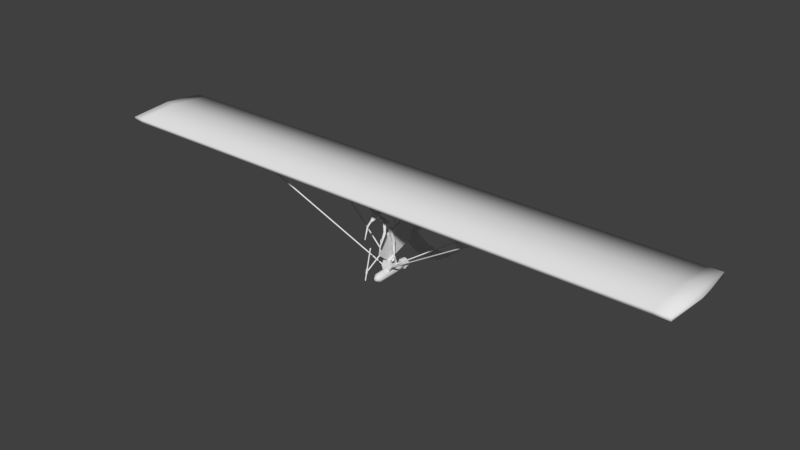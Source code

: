 # Source: flyingrat.blend  (saved by Blender 2.76.0; exported with 4.5.12 LTS)
import bpy
from mathutils import Matrix  # noqa: F401  (used for matrix-valued properties, if any)

bpy.ops.wm.read_factory_settings(use_empty=True)
scene = bpy.context.scene
scene.name = 'Scene'

# ---- collections
col_collection_1 = bpy.data.collections.new('Collection 1'); scene.collection.children.link(col_collection_1)

# ---- world
world_world = bpy.data.worlds.new('World'); scene.world = world_world
world_world.color = (0.05088, 0.05088, 0.05088)
world_world.use_sun_shadow = False
world_world.sun_shadow_jitter_overblur = 0.0
world_world.cycles.sampling_method = 'MANUAL'
world_world.cycles.sample_map_resolution = 256

# ---- meshes
me_circle_002 = bpy.data.meshes.new('Circle.002')
me_circle_002.from_pydata([(-1.192e-07, 0.766, -0.6428), (-0.2588, 0.7399, -0.6209), (-0.5, 0.6634, -0.5567), (-0.7071, 0.5417, -0.4545), (-0.866, 0.383, -0.3214), (-0.9659, 0.1983, -0.1664), (-1.0, 0.0, -2.384e-07), (-0.9659, -0.1983, 0.1664), (-0.866, -0.383, 0.3214), (-0.7071, -0.5417, 0.4545), (-0.5, -0.6634, 0.5567), (-0.2588, -0.7399, 0.6209), (-4.768e-07, -0.766, 0.6428), (0.2588, -0.7399, 0.6209), (0.5, -0.6634, 0.5567), (0.7071, -0.5417, 0.4545), (0.866, -0.383, 0.3214), (0.9659, -0.1983, 0.1664), (1.0, -2.384e-07, 2.384e-07), (0.9659, 0.1983, -0.1664), (0.866, 0.383, -0.3214), (0.7071, 0.5417, -0.4545), (0.5, 0.6634, -0.5567), (0.2588, 0.7399, -0.6209)], [(1, 0), (2, 1), (3, 2), (4, 3), (5, 4), (6, 5), (7, 6), (8, 7), (9, 8), (10, 9), (11, 10), (12, 11), (13, 12), (14, 13), (15, 14), (16, 15), (17, 16), (18, 17), (19, 18), (20, 19), (21, 20), (22, 21), (23, 22), (0, 23)], [])
me_circle_002.use_remesh_preserve_volume = False
me_circle_002.use_remesh_preserve_attributes = False
me_circle_002.use_mirror_vertex_groups = False
me_circle_002.update()
me_circle_001 = bpy.data.meshes.new('Circle.001')
me_circle_001.from_pydata([(-1.192e-07, 0.766, -0.6428), (-0.2588, 0.7399, -0.6209), (-0.5, 0.6634, -0.5567), (-0.7071, 0.5417, -0.4545), (-0.866, 0.383, -0.3214), (-0.9659, 0.1983, -0.1664), (-1.0, 0.0, -2.384e-07), (-0.9659, -0.1983, 0.1664), (-0.866, -0.383, 0.3214), (-0.7071, -0.5417, 0.4545), (-0.5, -0.6634, 0.5567), (-0.2588, -0.7399, 0.6209), (-4.768e-07, -0.766, 0.6428), (0.2588, -0.7399, 0.6209), (0.5, -0.6634, 0.5567), (0.7071, -0.5417, 0.4545), (0.866, -0.383, 0.3214), (0.9659, -0.1983, 0.1664), (1.0, -2.384e-07, 2.384e-07), (0.9659, 0.1983, -0.1664), (0.866, 0.383, -0.3214), (0.7071, 0.5417, -0.4545), (0.5, 0.6634, -0.5567), (0.2588, 0.7399, -0.6209)], [(1, 0), (2, 1), (3, 2), (4, 3), (5, 4), (6, 5), (7, 6), (8, 7), (9, 8), (10, 9), (11, 10), (12, 11), (13, 12), (14, 13), (15, 14), (16, 15), (17, 16), (18, 17), (19, 18), (20, 19), (21, 20), (22, 21), (23, 22), (0, 23)], [])
me_circle_001.use_remesh_preserve_volume = False
me_circle_001.use_remesh_preserve_attributes = False
me_circle_001.use_mirror_vertex_groups = False
me_circle_001.update()
me_plane_001 = bpy.data.meshes.new('Plane.001')
me_plane_001.from_pydata([(-80.0, -12.0, 10.0), (80.0, -12.0, 10.0), (-80.0, 10.5, 10.0), (80.0, 10.5, 10.0), (-80.0, -0.75, 9.0), (80.0, -0.75, 9.0), (-80.0, -12.0, 11.0), (80.0, -12.0, 11.0), (-80.0, 10.5, 11.0), (80.0, 10.5, 11.0), (-80.0, -0.75, 12.0), (80.0, -0.75, 12.0), (81.0, -0.75, 10.5), (-81.0, -0.75, 10.5), (76.21, 10.5, 11.0), (76.21, -12.0, 11.0), (76.21, -0.75, 9.0), (76.21, 10.5, 10.0), (76.21, -12.0, 10.0), (76.21, -0.75, 12.0), (-77.15, 10.5, 10.0), (-77.15, -0.75, 9.0), (-77.15, 10.5, 11.0), (-77.15, -0.75, 12.0), (-77.15, -12.0, 11.0), (-77.15, -12.0, 10.0), (-0.3, 5.837, -0.36), (-0.3, -3.008, -3.363), (-0.3, -3.788, -7.286), (-0.3, -0.7801, -9.923), (-0.3, 8.064, -6.92), (-0.3, 8.844, -2.997), (-0.2, 15.39, 1.962), (-0.2, 13.5, 1.319), (-0.2, 13.11, -0.643), (-0.2, 14.61, -1.962), (-0.2, 15.39, -1.698), (-0.2, 15.0, 0.0), (-0.3, 0.0, -6.0), (0.3, 8.064, -6.92), (0.3, -0.7801, -9.923), (0.3, -3.788, -7.286), (0.3, -3.008, -3.363), (0.3, 5.837, -0.36), (0.3, 8.844, -2.997), (0.2, 15.39, 1.962), (0.2, 13.5, 1.319), (0.2, 13.11, -0.643), (0.2, 14.61, -1.962), (0.2, 15.39, -1.698), (0.2, 15.0, 0.0), (0.3, 0.0, -6.0), (0.0, -2.5, -12.0), (-0.8839, -2.5, -12.37), (-1.25, -2.5, -13.25), (-0.8839, -2.5, -14.13), (1.093e-07, -2.5, -14.5), (0.8839, -2.5, -14.13), (1.25, -2.5, -13.25), (0.8839, -2.5, -12.37), (0.0, 2.5, -12.0), (-0.8839, 2.5, -12.37), (-1.25, 2.5, -13.25), (-0.8839, 2.5, -14.13), (1.093e-07, 2.5, -14.5), (0.8839, 2.5, -14.13), (1.25, 2.5, -13.25), (0.8839, 2.5, -12.37), (0.0, 4.0, -12.38), (-0.6187, 4.0, -12.63), (-0.875, 4.0, -13.25), (-0.6187, 4.0, -13.87), (7.649e-08, 4.0, -14.12), (0.6187, 4.0, -13.87), (0.875, 4.0, -13.25), (0.6187, 4.0, -12.63), (0.0, -4.5, -12.12), (-0.7955, -4.5, -12.45), (-1.125, -4.5, -13.25), (-0.7955, -4.5, -14.05), (9.835e-08, -4.5, -14.38), (0.7955, -4.5, -14.05), (1.125, -4.5, -13.25), (0.7955, -4.5, -12.45), (0.0, -5.25, -12.69), (-0.3977, -5.25, -12.85), (-0.5625, -5.25, -13.25), (-0.3977, -5.25, -13.65), (4.918e-08, -5.25, -13.81), (0.3977, -5.25, -13.65), (0.5625, -5.25, -13.25), (0.3977, -5.25, -12.85), (1.49e-08, -5.5, -13.25), (0.875, 5.0, -13.25), (0.6187, 5.0, -13.87), (7.649e-08, 5.0, -14.12), (-0.6187, 5.0, -13.87), (-0.875, 5.0, -13.25), (-0.6187, 5.0, -12.63), (0.0, 5.0, -12.38), (0.6187, 5.0, -12.63), (2.98e-08, 6.0, -13.25), (0.0, 5.0, -11.85), (0.9899, 5.0, -12.26), (1.4, 5.0, -13.25), (0.9899, 5.0, -14.24), (1.224e-07, 5.0, -14.65), (-0.9899, 5.0, -14.24), (-1.4, 5.0, -13.25), (-0.9899, 5.0, -12.26), (0.0, 6.0, -11.85), (0.9899, 6.0, -12.26), (1.4, 6.0, -13.25), (0.9899, 6.0, -14.24), (1.224e-07, 6.0, -14.65), (-0.9899, 6.0, -14.24), (-1.4, 6.0, -13.25), (-0.9899, 6.0, -12.26), (0.1809, -7.0, -3.905), (0.04271, -7.179, -3.839), (-0.1809, -7.11, -3.864), (-0.1809, -6.89, -3.945), (0.04271, -6.821, -3.97), (0.1809, -9.0, -11.9), (0.04271, -9.179, -11.84), (-0.1809, -9.11, -11.86), (-0.1809, -8.89, -11.94), (0.04271, -8.821, -11.97), (0.1809, -8.452, -9.792), (0.04271, -8.532, -9.619), (-0.1809, -8.502, -9.685), (-0.1809, -8.402, -9.898), (0.04271, -8.372, -9.964), (0.1809, -3.0, -6.905), (0.04271, -3.08, -6.732), (-0.1809, -3.05, -6.798), (-0.1809, -2.95, -7.011), (0.04271, -2.92, -7.077), (0.2898, -8.565, -10.23), (0.0684, -8.851, -10.13), (-0.2898, -8.742, -10.17), (-0.2898, -8.388, -10.3), (0.0684, -8.278, -10.33), (0.2898, -8.247, -9.009), (0.0684, -8.533, -8.904), (-0.2898, -8.424, -8.944), (-0.2898, -8.07, -9.073), (0.0684, -7.96, -9.113), (-0.03059, -8.247, -9.009), (-0.03059, -8.565, -10.23), (0.1809, 8.107, -5.169), (0.04271, 8.023, -4.998), (-0.1809, 8.055, -5.064), (-0.1809, 8.16, -5.274), (0.04271, 8.192, -5.339), (0.1809, 14.49, -1.583), (0.04271, 14.41, -1.413), (-0.1809, 14.44, -1.478), (-0.1809, 14.55, -1.689), (0.04271, 14.58, -1.754), (0.1809, 6.444, -1.128), (0.04271, 6.504, -1.308), (-0.1809, 6.481, -1.239), (-0.1809, 6.407, -1.016), (0.04271, 6.385, -0.947), (0.1809, 13.57, 0.8392), (0.04271, 13.63, 0.6586), (-0.1809, 13.61, 0.7276), (-0.1809, 13.54, 0.9508), (0.04271, 13.51, 1.02), (0.1809, 4.714, 10.58), (0.04271, 4.596, 10.43), (-0.1809, 4.641, 10.49), (-0.1809, 4.787, 10.67), (0.04271, 4.832, 10.73), (0.1809, 15.09, 1.488), (0.04271, 14.97, 1.338), (-0.1809, 15.02, 1.395), (-0.1809, 15.16, 1.58), (0.04271, 15.21, 1.637), (0.1809, 4.971, -1.294), (0.04271, 4.781, -1.279), (-0.1809, 4.853, -1.285), (-0.1809, 5.088, -1.302), (0.04271, 5.161, -1.308), (0.1809, 5.034, 9.883), (0.04271, 4.844, 9.898), (-0.1809, 4.916, 9.892), (-0.1809, 5.151, 9.874), (0.04271, 5.224, 9.869), (0.1809, 2.013, -1.793), (0.04271, 1.823, -1.779), (-0.1809, 1.896, -1.785), (-0.1809, 2.131, -1.802), (0.04271, 2.203, -1.808), (0.1809, 2.076, 9.383), (0.04271, 1.887, 9.398), (-0.1809, 1.959, 9.392), (-0.1809, 2.194, 9.375), (0.04271, 2.266, 9.369), (0.1359, -0.7999, -12.26), (0.03247, -0.9748, -12.14), (-0.07399, -0.882, -11.96), (-0.03631, -0.6497, -11.96), (0.09344, -0.5989, -12.15), (33.95, -8.978, 9.809), (33.84, -9.153, 9.927), (33.74, -9.06, 10.12), (33.77, -8.828, 10.11), (33.9, -8.777, 9.924), (-1.0, 1.4, -12.5), (-1.0, -1.4, -12.5), (-1.0, 1.0, -9.0), (-1.0, -1.0, -9.5), (1.0, 1.4, -12.5), (1.0, -1.4, -12.5), (1.0, 1.0, -9.0), (1.0, -1.0, -9.5), (-1.4, -1.4, -11.5), (-1.4, 1.4, -11.5), (1.4, -1.4, -11.5), (1.4, 1.4, -11.5), (0.1359, 0.7999, -12.26), (0.03247, 0.9748, -12.14), (-0.07399, 0.882, -11.96), (-0.03631, 0.6497, -11.96), (0.09344, 0.5989, -12.15), (33.95, 8.978, 9.809), (33.84, 9.153, 9.927), (33.74, 9.06, 10.12), (33.77, 8.828, 10.11), (33.9, 8.777, 9.924), (-0.1359, -0.7999, -12.26), (-0.03247, -0.9748, -12.14), (0.07399, -0.882, -11.96), (0.03631, -0.6497, -11.96), (-0.09344, -0.5989, -12.15), (-33.95, -8.978, 9.809), (-33.84, -9.153, 9.927), (-33.74, -9.06, 10.12), (-33.77, -8.828, 10.11), (-33.9, -8.777, 9.924), (-0.1359, 0.7999, -12.26), (-0.03247, 0.9748, -12.14), (0.07399, 0.882, -11.96), (0.03631, 0.6497, -11.96), (-0.09344, 0.5989, -12.15), (-33.95, 8.978, 9.809), (-33.84, 9.153, 9.927), (-33.74, 9.06, 10.12), (-33.77, 8.828, 10.11), (-33.9, 8.777, 9.924), (-1.424e-13, 15.0, 4.0), (3.827, 15.0, 3.239), (7.071, 15.0, 1.071), (9.239, 15.0, -2.173), (10.0, 15.0, -6.0), (9.239, 15.0, -9.827), (7.071, 15.0, -13.07), (3.827, 15.0, -15.24), (1.51e-06, 15.0, -16.0), (-3.827, 15.0, -15.24), (-7.071, 15.0, -13.07), (-9.239, 15.0, -9.827), (-10.0, 15.0, -6.0), (-9.239, 15.0, -2.173), (-7.071, 15.0, 1.071), (-3.827, 15.0, 3.239), (-1.424e-13, 20.0, 4.0), (3.827, 20.0, 3.239), (7.071, 20.0, 1.071), (9.239, 20.0, -2.173), (10.0, 20.0, -6.0), (9.239, 20.0, -9.827), (7.071, 20.0, -13.07), (3.827, 20.0, -15.24), (1.51e-06, 20.0, -16.0), (-3.827, 20.0, -15.24), (-7.071, 20.0, -13.07), (-9.239, 20.0, -9.827), (-10.0, 20.0, -6.0), (-9.239, 20.0, -2.173), (-7.071, 20.0, 1.071), (-3.827, 20.0, 3.239), (-1.396e-13, 15.0, 3.801), (3.751, 15.0, 3.055), (6.93, 15.0, 0.9304), (9.055, 15.0, -2.249), (9.801, 15.0, -6.0), (9.055, 15.0, -9.751), (6.93, 15.0, -12.93), (3.751, 15.0, -15.05), (1.48e-06, 15.0, -15.8), (-3.751, 15.0, -15.05), (-6.93, 15.0, -12.93), (-9.055, 15.0, -9.751), (-9.801, 15.0, -6.0), (-9.055, 15.0, -2.249), (-6.93, 15.0, 0.9304), (-3.751, 15.0, 3.055), (-1.396e-13, 20.0, 3.801), (3.751, 20.0, 3.055), (6.93, 20.0, 0.9304), (9.055, 20.0, -2.249), (9.801, 20.0, -6.0), (9.055, 20.0, -9.751), (6.93, 20.0, -12.93), (3.751, 20.0, -15.05), (1.48e-06, 20.0, -15.8), (-3.751, 20.0, -15.05), (-6.93, 20.0, -12.93), (-9.055, 20.0, -9.751), (-9.801, 20.0, -6.0), (-9.055, 20.0, -2.249), (-6.93, 20.0, 0.9304), (-3.751, 20.0, 3.055), (-2.136e-14, 19.0, -4.5), (1.299, 19.0, -5.25), (1.299, 19.0, -6.75), (-1.311e-07, 19.0, -7.5), (-1.299, 19.0, -6.75), (-1.299, 19.0, -5.25), (-1.987e-08, 19.7, -6.0), (-3.974e-08, 16.0, -6.0), (-1.0, 17.25, -5.0), (-1.0, 17.75, -5.0), (1.0, 17.25, -5.0), (1.0, 17.25, -3.0), (-1.299, 16.0, -5.25), (-1.299, 16.0, -6.75), (-1.311e-07, 16.0, -7.5), (1.299, 16.0, -6.75), (1.299, 16.0, -5.25), (-2.136e-14, 16.0, -4.5), (-1.0, 17.25, -3.0), (1.0, 17.75, -5.0), (1.0, 17.75, -3.0), (-1.0, 17.75, -3.0), (1.162, 19.02, 2.252), (0.7034, 18.56, 3.0), (1.057, 18.2, 3.0), (1.515, 18.66, 2.252), (-1.162, 15.98, 2.252), (-0.7034, 16.44, 3.0), (-1.057, 16.8, 3.0), (-1.515, 16.34, 2.252), (-0.366, 17.25, -7.366), (-0.366, 17.75, -7.366), (-1.366, 17.25, -5.634), (-3.098, 17.25, -6.634), (-2.098, 17.25, -8.366), (-1.366, 17.75, -5.634), (-3.098, 17.75, -6.634), (-2.098, 17.75, -8.366), (-7.728, 19.02, -9.12), (-8.146, 18.56, -9.891), (-8.323, 18.2, -9.585), (-7.904, 18.66, -8.814), (-6.566, 15.98, -11.13), (-7.443, 16.44, -11.11), (-7.266, 16.8, -11.42), (-6.389, 16.34, -11.44), (1.366, 17.25, -5.634), (1.366, 17.75, -5.634), (0.366, 17.25, -7.366), (2.098, 17.25, -8.366), (3.098, 17.25, -6.634), (0.366, 17.75, -7.366), (2.098, 17.75, -8.366), (3.098, 17.75, -6.634), (6.566, 19.02, -11.13), (7.443, 18.56, -11.11), (7.266, 18.2, -11.42), (6.389, 18.66, -11.44), (7.728, 15.98, -9.12), (8.146, 16.44, -9.891), (8.323, 16.8, -9.585), (7.904, 16.34, -8.814), (0.6191, -1.324, -0.5953), (1.115, -1.202, -0.138), (1.121, -0.6836, 0.1428), (1.316, -3.198, 2.204), (1.716, -2.843, 2.682), (0.6878, -4.018, 2.933), (0.7189, -3.485, 3.334), (1.834, -3.557, 3.142), (1.341, -4.008, 2.801), (2.485, -4.524, 0.07759), (2.668, -4.248, 0.5363), (2.706, -4.715, 0.8509), (2.395, -5.054, 0.5197), (2.972, -4.609, 0.08793), (2.969, -4.976, 0.2971), (2.345, -6.071, -2.957), (2.308, -6.343, -2.709), (2.596, -6.111, -2.926), (2.587, -6.277, -2.818), (0.2833, -0.7133, -0.5686), (0.3079, -0.1611, -0.2595), (1.31, -0.6109, -3.802), (1.8, -0.1261, -3.944), (1.65, 0.3808, -4.427), (0.9167, -0.1235, -4.145), (1.138, 0.4658, -4.536), (1.323, -0.5351, -4.617), (1.771, -0.1768, -4.4), (0.9344, 0.0229, -4.554), (1.357, 0.3929, -8.632), (1.283, 0.3399, -8.712), (1.473, -0.007624, -8.693), (1.511, 0.199, -8.545), (1.357, 0.1068, -8.664), (2.014, -1.336, -8.832), (2.19, -1.709, -9.149), (2.285, -0.8963, -8.834), (2.321, -0.9192, -9.125), (1.538, -1.077, -8.703), (1.56, -1.321, -8.949), (1.682, 0.1977, -9.046), (1.17, 0.3624, -9.018), (1.444, 0.4697, -8.999), (1.34, -0.1725, -8.958), (0.4795, -4.955, 5.502), (0.9041, -5.101, 6.018), (1.365, -5.348, 6.056), (1.814, -5.37, 5.58), (1.101, -4.724, 4.732), (0.7923, -4.453, 5.448), (0.6961, -4.434, 5.444), (0.9045, -4.459, 4.99), (0.9757, -4.623, 5.445), (0.1759, -6.858, 3.128), (0.1953, -6.863, 2.977), (0.5122, -5.854, 4.095), (0.6961, -5.42, 5.11), (0.9188, -4.907, 5.305), (0.7052, -4.148, 5.499), (0.7361, -3.672, 4.882), (0.587, -3.688, 3.703), (0.6846, -5.631, 3.444), (1.212, -4.553, 4.204), (0.5058, -4.281, 3.401), (-0.6191, -1.324, -0.5953), (-1.115, -1.202, -0.138), (0.0, -0.01129, 0.2707), (-1.121, -0.6836, 0.1428), (0.0, -1.725, 0.02488), (0.0, -0.377, 0.8619), (0.0, -0.8871, -0.3172), (-1.316, -3.198, 2.204), (0.0, -1.688, -0.3808), (-1.716, -2.843, 2.682), (0.0, -4.098, 2.268), (0.0, -2.933, 3.203), (-0.6878, -4.018, 2.933), (-0.7189, -3.485, 3.334), (-1.834, -3.557, 3.142), (-1.341, -4.008, 2.801), (-2.485, -4.524, 0.07759), (-2.668, -4.248, 0.5363), (-2.706, -4.715, 0.8509), (-2.395, -5.054, 0.5197), (-2.972, -4.609, 0.08793), (-2.969, -4.976, 0.2971), (-2.345, -6.071, -2.957), (-2.308, -6.343, -2.709), (-2.596, -6.111, -2.926), (-2.587, -6.277, -2.818), (-0.2833, -0.7133, -0.5686), (-0.3079, -0.1611, -0.2595), (-1.31, -0.6109, -3.802), (-1.8, -0.1261, -3.944), (-1.65, 0.3808, -4.427), (-0.9167, -0.1235, -4.145), (-1.138, 0.4658, -4.536), (-1.323, -0.5351, -4.617), (-1.771, -0.1768, -4.4), (-0.9344, 0.0229, -4.554), (-1.357, 0.3929, -8.632), (-1.283, 0.3399, -8.712), (-1.473, -0.007624, -8.693), (-1.511, 0.199, -8.545), (-1.357, 0.1068, -8.664), (-2.014, -1.336, -8.832), (-2.19, -1.709, -9.149), (-2.285, -0.8963, -8.834), (-2.321, -0.9192, -9.125), (-1.538, -1.077, -8.703), (-1.56, -1.321, -8.949), (-1.682, 0.1977, -9.046), (-1.17, 0.3624, -9.018), (-1.444, 0.4697, -8.999), (-1.34, -0.1725, -8.958), (-0.4795, -4.955, 5.502), (-0.9041, -5.101, 6.018), (-1.365, -5.348, 6.056), (-1.814, -5.37, 5.58), (-1.101, -4.724, 4.732), (-0.7923, -4.453, 5.448), (-0.6961, -4.434, 5.444), (-0.9045, -4.459, 4.99), (-0.9757, -4.623, 5.445), (-0.1759, -6.858, 3.128), (0.0, -6.865, 3.179), (-0.1953, -6.863, 2.977), (0.0, -6.869, 2.954), (0.0, -6.979, 3.088), (0.0, -4.85, 5.627), (0.0, -5.552, 5.205), (0.0, -5.944, 4.178), (0.0, -4.076, 5.591), (0.0, -3.611, 5.053), (0.0, -4.374, 3.26), (0.0, -3.532, 3.761), (-0.5122, -5.854, 4.095), (-0.6961, -5.42, 5.11), (-0.9188, -4.907, 5.305), (-0.7052, -4.148, 5.499), (-0.7361, -3.672, 4.882), (0.0, -5.766, 3.073), (-0.587, -3.688, 3.703), (-0.6846, -5.631, 3.444), (-1.212, -4.553, 4.204), (-0.5058, -4.281, 3.401)], [], [(16, 17, 3, 5), (18, 16, 5, 1), (17, 14, 9, 3), (25, 24, 6, 0), (19, 11, 9, 14), (15, 7, 11, 19), (5, 12, 1), (1, 12, 7), (11, 7, 12), (9, 11, 12), (9, 12, 3), (3, 12, 5), (21, 20, 17, 16), (25, 21, 16, 18), (20, 22, 14, 17), (1, 7, 15, 18), (23, 19, 14, 22), (24, 15, 19, 23), (2, 13, 8), (10, 13, 6), (4, 13, 2), (8, 13, 10), (0, 13, 4), (6, 13, 0), (6, 24, 23, 10), (10, 23, 22, 8), (2, 8, 22, 20), (0, 4, 21, 25), (4, 2, 20, 21), (18, 15, 24, 25), (47, 50, 46), (49, 50, 48), (46, 50, 45), (48, 50, 47), (35, 34, 37), (33, 32, 37), (36, 35, 37), (34, 33, 37), (28, 27, 38), (30, 29, 38), (26, 31, 38), (27, 26, 38), (29, 28, 38), (31, 30, 38), (41, 51, 42), (39, 51, 40), (43, 51, 44), (42, 51, 43), (40, 51, 41), (44, 51, 39), (36, 49, 48, 35), (33, 46, 45, 32), (30, 39, 40, 29), (27, 42, 43, 26), (34, 47, 46, 33), (31, 44, 39, 30), (28, 41, 42, 27), (35, 48, 47, 34), (26, 43, 44, 31), (29, 40, 41, 28), (52, 59, 67, 60), (58, 57, 65, 66), (56, 55, 63, 64), (54, 53, 61, 62), (59, 58, 66, 67), (57, 56, 64, 65), (55, 54, 62, 63), (53, 52, 60, 61), (62, 61, 69, 70), (67, 66, 74, 75), (65, 64, 72, 73), (63, 62, 70, 71), (61, 60, 68, 69), (60, 67, 75, 68), (66, 65, 73, 74), (64, 63, 71, 72), (59, 52, 76, 83), (57, 58, 82, 81), (55, 56, 80, 79), (53, 54, 78, 77), (58, 59, 83, 82), (56, 57, 81, 80), (54, 55, 79, 78), (52, 53, 77, 76), (78, 79, 87, 86), (76, 77, 85, 84), (83, 76, 84, 91), (81, 82, 90, 89), (79, 80, 88, 87), (77, 78, 86, 85), (82, 83, 91, 90), (80, 81, 89, 88), (69, 68, 99, 98), (71, 70, 97, 96), (73, 72, 95, 94), (75, 74, 93, 100), (70, 69, 98, 97), (72, 71, 96, 95), (74, 73, 94, 93), (68, 75, 100, 99), (90, 91, 92), (88, 89, 92), (86, 87, 92), (84, 85, 92), (91, 84, 92), (89, 90, 92), (87, 88, 92), (85, 86, 92), (93, 94, 105, 104), (100, 93, 104, 103), (99, 100, 103, 102), (98, 99, 102, 109), (109, 102, 110, 117), (107, 108, 116, 115), (105, 106, 114, 113), (103, 104, 112, 111), (108, 109, 117, 116), (106, 107, 115, 114), (104, 105, 113, 112), (102, 103, 111, 110), (94, 95, 106, 105), (95, 96, 107, 106), (96, 97, 108, 107), (97, 98, 109, 108), (101, 110, 111), (101, 117, 110), (101, 116, 117), (101, 115, 116), (101, 111, 112), (101, 112, 113), (101, 113, 114), (101, 114, 115), (122, 127, 126, 121), (120, 125, 124, 119), (118, 123, 127, 122), (121, 126, 125, 120), (119, 124, 123, 118), (132, 131, 136, 137), (130, 129, 134, 135), (128, 132, 137, 133), (131, 130, 135, 136), (129, 128, 133, 134), (140, 139, 144, 145), (138, 142, 147, 143), (141, 140, 145, 146), (139, 138, 143, 144), (142, 141, 146, 147), (147, 146, 148), (145, 144, 148), (143, 147, 148), (146, 145, 148), (144, 143, 148), (141, 142, 149), (138, 139, 149), (140, 141, 149), (142, 138, 149), (139, 140, 149), (154, 153, 158, 159), (152, 151, 156, 157), (150, 154, 159, 155), (153, 152, 157, 158), (151, 150, 155, 156), (164, 169, 168, 163), (162, 167, 166, 161), (160, 165, 169, 164), (163, 168, 167, 162), (161, 166, 165, 160), (174, 179, 178, 173), (172, 177, 176, 171), (170, 175, 179, 174), (173, 178, 177, 172), (171, 176, 175, 170), (184, 183, 188, 189), (182, 181, 186, 187), (180, 184, 189, 185), (183, 182, 187, 188), (181, 180, 185, 186), (194, 193, 198, 199), (192, 191, 196, 197), (190, 194, 199, 195), (193, 192, 197, 198), (191, 190, 195, 196), (204, 203, 208, 209), (202, 201, 206, 207), (200, 204, 209, 205), (203, 202, 207, 208), (201, 200, 205, 206), (218, 213, 212, 219), (213, 217, 216, 212), (220, 215, 214, 221), (215, 211, 210, 214), (219, 212, 216, 221), (220, 217, 213, 218), (215, 220, 218, 211), (210, 219, 221, 214), (217, 220, 221, 216), (211, 218, 219, 210), (226, 231, 230, 225), (224, 229, 228, 223), (222, 227, 231, 226), (225, 230, 229, 224), (223, 228, 227, 222), (236, 241, 240, 235), (234, 239, 238, 233), (232, 237, 241, 236), (235, 240, 239, 234), (233, 238, 237, 232), (246, 245, 250, 251), (244, 243, 248, 249), (242, 246, 251, 247), (245, 244, 249, 250), (243, 242, 247, 248), (263, 279, 278, 262), (256, 272, 271, 255), (264, 280, 279, 263), (257, 273, 272, 256), (265, 281, 280, 264), (258, 274, 273, 257), (266, 282, 281, 265), (259, 275, 274, 258), (267, 283, 282, 266), (260, 276, 275, 259), (253, 269, 268, 252), (252, 268, 283, 267), (261, 277, 276, 260), (254, 270, 269, 253), (262, 278, 277, 261), (255, 271, 270, 254), (295, 294, 310, 311), (288, 287, 303, 304), (296, 295, 311, 312), (289, 288, 304, 305), (297, 296, 312, 313), (290, 289, 305, 306), (298, 297, 313, 314), (291, 290, 306, 307), (299, 298, 314, 315), (292, 291, 307, 308), (285, 284, 300, 301), (284, 299, 315, 300), (293, 292, 308, 309), (286, 285, 301, 302), (294, 293, 309, 310), (287, 286, 302, 303), (281, 313, 312, 280), (267, 299, 284, 252), (254, 286, 287, 255), (282, 314, 313, 281), (269, 301, 300, 268), (255, 287, 288, 256), (283, 315, 314, 282), (270, 302, 301, 269), (256, 288, 289, 257), (268, 300, 315, 283), (271, 303, 302, 270), (257, 289, 290, 258), (272, 304, 303, 271), (258, 290, 291, 259), (273, 305, 304, 272), (259, 291, 292, 260), (274, 306, 305, 273), (260, 292, 293, 261), (275, 307, 306, 274), (261, 293, 294, 262), (276, 308, 307, 275), (262, 294, 295, 263), (277, 309, 308, 276), (263, 295, 296, 264), (278, 310, 309, 277), (264, 296, 297, 265), (279, 311, 310, 278), (265, 297, 298, 266), (252, 284, 285, 253), (280, 312, 311, 279), (266, 298, 299, 267), (253, 285, 286, 254), (45, 50, 49), (32, 36, 37), (32, 45, 49, 36), (329, 323, 328), (332, 323, 331), (338, 345, 344, 339), (327, 326, 335, 336), (327, 336, 338, 341), (337, 325, 324, 334), (334, 324, 326, 327), (342, 345, 337, 334), (317, 332, 331, 318), (319, 330, 329, 320), (321, 328, 333, 316), (316, 333, 332, 317), (318, 331, 330, 319), (320, 329, 328, 321), (321, 322, 320), (319, 322, 318), (317, 322, 316), (316, 322, 321), (320, 322, 319), (318, 322, 317), (331, 323, 330), (333, 323, 332), (328, 323, 333), (330, 323, 329), (342, 343, 344, 345), (340, 341, 338, 339), (340, 339, 344, 343), (342, 341, 340, 343), (324, 325, 335, 326), (345, 338, 336), (336, 335, 325, 337), (337, 345, 336), (341, 342, 327), (327, 342, 334), (354, 361, 360, 355), (349, 348, 351, 352), (349, 352, 354, 357), (353, 347, 346, 350), (350, 346, 348, 349), (358, 361, 353, 350), (358, 359, 360, 361), (356, 357, 354, 355), (356, 355, 360, 359), (358, 357, 356, 359), (346, 347, 351, 348), (361, 354, 352), (352, 351, 347, 353), (353, 361, 352), (357, 358, 349), (349, 358, 350), (370, 377, 376, 371), (365, 364, 367, 368), (365, 368, 370, 373), (369, 363, 362, 366), (366, 362, 364, 365), (374, 377, 369, 366), (374, 375, 376, 377), (372, 373, 370, 371), (372, 371, 376, 375), (374, 373, 372, 375), (362, 363, 367, 364), (377, 370, 368), (368, 367, 363, 369), (369, 377, 368), (373, 374, 365), (365, 374, 366), (380, 447, 453, 382), (379, 446, 450, 378), (446, 379, 381, 452), (397, 378, 450, 448), (379, 380, 382, 381), (398, 397, 448, 444), (381, 386, 383, 452), (385, 382, 453, 384), (385, 384, 383, 386), (385, 386, 390, 389), (382, 385, 389, 388), (381, 382, 388, 387), (386, 381, 387, 390), (388, 389, 392, 391), (390, 392, 389), (388, 391, 387), (390, 387, 393, 394), (387, 391, 395, 393), (391, 392, 396, 395), (392, 390, 394, 396), (380, 398, 444, 447), (398, 380, 401, 403), (397, 398, 403, 402), (379, 378, 399, 400), (378, 397, 402, 399), (380, 379, 400, 401), (400, 399, 404, 405), (399, 402, 406, 404), (403, 406, 402), (400, 405, 401), (404, 406, 411, 409), (403, 401, 407, 408), (406, 403, 408, 411), (405, 404, 409, 410), (401, 405, 410, 407), (410, 409, 412, 414), (413, 415, 414, 412), (413, 412, 416, 417), (411, 416, 412, 409), (418, 410, 414, 415), (420, 407, 410, 418), (419, 408, 407, 420), (411, 408, 419, 421), (411, 421, 417, 416), (418, 421, 419, 420), (418, 415, 417, 421), (415, 413, 417), (422, 430, 424, 423), (426, 425, 424, 430), (425, 429, 427, 424), (428, 423, 424, 427), (423, 428, 422), (426, 429, 425), (505, 432, 506), (432, 431, 506), (431, 503, 506), (453, 513, 438, 384), (438, 437, 440, 441), (440, 433, 439), (511, 510, 436, 437), (510, 507, 435, 436), (507, 508, 434, 435), (508, 509, 433, 434), (431, 433, 509, 503), (439, 433, 431, 432), (434, 433, 440, 435), (435, 440, 437, 436), (511, 437, 438, 513), (432, 505, 519, 439), (441, 440, 439), (383, 441, 512, 452), (441, 439, 519, 512), (383, 384, 438, 441), (445, 451, 453, 447), (443, 442, 450, 446), (446, 452, 449, 443), (468, 448, 450, 442), (443, 449, 451, 445), (469, 444, 448, 468), (449, 452, 454, 457), (456, 455, 453, 451), (456, 457, 454, 455), (456, 460, 461, 457), (451, 459, 460, 456), (449, 458, 459, 451), (457, 461, 458, 449), (459, 462, 463, 460), (461, 460, 463), (459, 458, 462), (461, 465, 464, 458), (458, 464, 466, 462), (462, 466, 467, 463), (463, 467, 465, 461), (445, 447, 444, 469), (469, 474, 472, 445), (468, 473, 474, 469), (443, 471, 470, 442), (442, 470, 473, 468), (445, 472, 471, 443), (471, 476, 475, 470), (470, 475, 477, 473), (474, 473, 477), (471, 472, 476), (475, 480, 482, 477), (474, 479, 478, 472), (477, 482, 479, 474), (476, 481, 480, 475), (472, 478, 481, 476), (481, 485, 483, 480), (484, 483, 485, 486), (484, 488, 487, 483), (482, 480, 483, 487), (489, 486, 485, 481), (491, 489, 481, 478), (490, 491, 478, 479), (482, 492, 490, 479), (482, 487, 488, 492), (489, 491, 490, 492), (489, 492, 488, 486), (486, 488, 484), (493, 494, 495, 501), (497, 501, 495, 496), (496, 495, 498, 500), (499, 498, 495, 494), (494, 493, 499), (497, 496, 500), (505, 506, 504), (504, 506, 502), (502, 506, 503), (453, 455, 520, 513), (520, 523, 522, 518), (522, 521, 514), (511, 518, 517, 510), (510, 517, 516, 507), (507, 516, 515, 508), (508, 515, 514, 509), (502, 503, 509, 514), (521, 504, 502, 514), (515, 516, 522, 514), (516, 517, 518, 522), (511, 513, 520, 518), (504, 521, 519, 505), (523, 521, 522), (454, 452, 512, 523), (523, 512, 519, 521), (454, 523, 520, 455)])
me_plane_001.polygons.foreach_set('use_smooth', [1, 1, 1, 1, 1, 1, 1, 1, 1, 1, 1, 1, 1, 1, 1, 1, 1, 1, 1, 1, 1, 1, 1, 1, 1, 1, 1, 1, 1, 1, 1, 1, 1, 1, 1, 1, 1, 1, 1, 1, 1, 1, 1, 1, 1, 1, 1, 1, 1, 1, 1, 1, 1, 1, 1, 1, 1, 1, 1, 1, 1, 1, 1, 1, 1, 1, 1, 1, 1, 1, 1, 1, 1, 1, 1, 1, 1, 1, 1, 1, 1, 1, 1, 1, 1, 1, 1, 1, 1, 1, 1, 1, 1, 1, 1, 1, 1, 1, 1, 1, 1, 1, 1, 1, 1, 1, 1, 1, 1, 1, 1, 1, 1, 1, 1, 1, 1, 1, 1, 1, 1, 1, 1, 1, 1, 1, 1, 1, 1, 1, 1, 1, 1, 1, 1, 1, 1, 1, 1, 1, 1, 1, 1, 1, 1, 1, 1, 1, 1, 1, 1, 1, 1, 1, 1, 1, 1, 1, 1, 1, 1, 1, 1, 1, 1, 1, 1, 1, 1, 1, 1, 1, 1, 1, 1, 1, 1, 1, 1, 1, 1, 1, 1, 1, 1, 1, 1, 0, 0, 0, 0, 0, 0, 0, 0, 0, 0, 1, 1, 1, 1, 1, 1, 1, 1, 1, 1, 1, 1, 1, 1, 1, 1, 1, 1, 1, 1, 1, 1, 1, 1, 1, 1, 1, 1, 1, 1, 1, 1, 1, 1, 1, 1, 1, 1, 1, 1, 1, 1, 1, 1, 1, 1, 1, 0, 0, 0, 0, 0, 0, 0, 0, 0, 0, 0, 0, 0, 0, 0, 0, 0, 0, 0, 0, 0, 0, 0, 0, 0, 0, 0, 0, 0, 0, 0, 0, 1, 1, 1, 1, 1, 1, 0, 0, 0, 0, 0, 1, 1, 1, 1, 1, 1, 1, 1, 1, 1, 1, 1, 1, 1, 1, 1, 0, 0, 0, 1, 0, 1, 0, 1, 1, 1, 1, 0, 0, 0, 0, 0, 0, 0, 0, 1, 0, 1, 0, 1, 1, 1, 1, 0, 0, 0, 0, 0, 0, 0, 0, 1, 0, 1, 0, 1, 1, 1, 1, 1, 1, 1, 1, 1, 1, 1, 1, 1, 1, 1, 1, 1, 1, 1, 1, 1, 1, 1, 1, 1, 1, 1, 1, 1, 1, 1, 1, 1, 1, 1, 1, 1, 1, 1, 1, 1, 1, 1, 1, 1, 1, 1, 1, 1, 1, 1, 1, 1, 1, 1, 1, 1, 1, 1, 1, 1, 1, 1, 1, 1, 1, 1, 1, 1, 1, 1, 1, 1, 1, 1, 1, 1, 1, 1, 1, 1, 1, 1, 1, 1, 1, 1, 1, 1, 1, 1, 1, 1, 1, 1, 1, 1, 1, 1, 1, 1, 1, 1, 1, 1, 1, 1, 1, 1, 1, 1, 1, 1, 1, 1, 1, 1, 1, 1, 1, 1, 1, 1, 1, 1, 1, 1, 1, 1, 1, 1, 1, 1, 1, 1, 1, 1, 1, 1, 1, 1, 1, 1, 1, 1, 1, 1, 1, 1])
_k = set([(26, 27), (26, 31), (27, 28), (28, 29), (29, 30), (30, 31), (32, 33), (32, 36), (33, 34), (34, 35), (35, 36), (39, 40), (39, 44), (40, 41), (41, 42), (42, 43), (43, 44), (45, 46), (45, 49), (46, 47), (47, 48), (48, 49), (68, 69), (68, 75), (69, 70), (70, 71), (71, 72), (72, 73), (73, 74), (74, 75), (84, 85), (84, 91), (85, 86), (86, 87), (87, 88), (88, 89), (89, 90), (90, 91), (93, 94), (93, 100), (94, 95), (95, 96), (96, 97), (97, 98), (98, 99), (99, 100), (102, 103), (102, 109), (103, 104), (104, 105), (105, 106), (106, 107), (107, 108), (108, 109), (110, 111), (110, 117), (111, 112), (112, 113), (113, 114), (114, 115), (115, 116), (116, 117), (138, 139), (138, 142), (139, 140), (140, 141), (141, 142), (143, 144), (143, 147), (144, 145), (145, 146), (146, 147), (252, 253), (252, 267), (253, 254), (254, 255), (255, 256), (256, 257), (257, 258), (258, 259), (259, 260), (260, 261), (261, 262), (262, 263), (263, 264), (264, 265), (265, 266), (266, 267), (268, 269), (268, 283), (269, 270), (270, 271), (271, 272), (272, 273), (273, 274), (274, 275), (275, 276), (276, 277), (277, 278), (278, 279), (279, 280), (280, 281), (281, 282), (282, 283), (284, 285), (284, 299), (285, 286), (286, 287), (287, 288), (288, 289), (289, 290), (290, 291), (291, 292), (292, 293), (293, 294), (294, 295), (295, 296), (296, 297), (297, 298), (298, 299), (300, 301), (300, 315), (301, 302), (302, 303), (303, 304), (304, 305), (305, 306), (306, 307), (307, 308), (308, 309), (309, 310), (310, 311), (311, 312), (312, 313), (313, 314), (314, 315), (327, 334), (327, 341), (328, 329), (328, 333), (329, 330), (330, 331), (331, 332), (332, 333), (334, 337), (334, 342), (336, 337), (336, 338), (337, 345), (338, 339), (339, 344), (340, 341), (340, 343), (342, 343), (344, 345), (349, 350), (349, 357), (350, 353), (350, 358), (352, 353), (352, 354), (353, 361), (354, 355), (355, 360), (356, 357), (356, 359), (358, 359), (360, 361), (365, 366), (365, 373), (366, 369), (366, 374), (368, 369), (368, 370), (369, 377), (370, 371), (371, 376), (372, 373), (372, 375), (374, 375), (376, 377)])
me_plane_001.attributes.new('sharp_edge', 'BOOLEAN', 'EDGE').data.foreach_set('value', [ (min(e.vertices), max(e.vertices)) in _k for e in me_plane_001.edges])
me_plane_001.use_remesh_preserve_volume = False
me_plane_001.use_remesh_preserve_attributes = False
me_plane_001.use_mirror_vertex_groups = False
me_plane_001.update()
arm_armature = bpy.data.armatures.new('Armature')  # bones are not reproduced

# ---- objects
ob_l_pole = bpy.data.objects.new('L.pole', me_circle_002)
ob_r_pole = bpy.data.objects.new('R.pole', me_circle_001)
ob_armature = bpy.data.objects.new('Armature', arm_armature)
ob_plane_001 = bpy.data.objects.new('Plane.001', me_plane_001)

# ---- transforms, parenting, visibility, modifiers, constraints
ob_l_pole.location = (1.4, -7.16, -1.415)
ob_l_pole.lineart.crease_threshold = 0.0
ob_r_pole.location = (-1.4, -7.16, -1.415)
ob_r_pole.lineart.crease_threshold = 0.0
ob_armature.location = (0.0, 0.0, 0.0)
ob_armature.rotation_euler = (1.571, -0.0, -0.0)
ob_armature.lineart.crease_threshold = 0.0
ob_plane_001.parent = ob_armature
ob_plane_001.matrix_parent_inverse = Matrix(((1.0, 0.0, 0.0, 0.0), (0.0, -1.629e-07, 1.0, 0.0), (0.0, -1.0, -1.629e-07, 0.0), (0.0, 0.0, 0.0, 1.0)))
ob_plane_001.location = (0.0, 0.0, 0.0)
ob_plane_001.lineart.crease_threshold = 0.0
_vg = ob_plane_001.vertex_groups.new(name='root')
for _i, _w in zip([0, 1, 2, 3, 4, 5, 6, 7, 8, 9, 10, 11, 12, 13, 14, 15, 16, 17, 18, 19, 20, 21, 22, 23, 24, 25, 26, 27, 28, 29, 30, 31, 32, 33, 34, 35, 36, 37, 38, 39, 40, 41, 42, 43, 44, 45, 46, 47, 48, 49, 50, 51, 52, 53, 54, 55, 56, 57, 58, 59, 60, 61, 62, 63, 64, 65, 66, 67, 68, 69, 70, 71, 72, 73, 74, 75, 76, 77, 78, 79, 80, 81, 82, 83, 84, 85, 86, 87, 88, 89, 90, 91, 92, 93, 94, 95, 96, 97, 98, 99, 100, 101, 102, 103, 104, 105, 106, 107, 108, 109, 110, 111, 112, 113, 114, 115, 116, 117, 118, 119, 120, 121, 122, 123, 124, 125, 126, 127, 128, 129, 130, 131, 132, 133, 134, 135, 136, 137, 138, 139, 140, 141, 142, 143, 144, 145, 146, 147, 148, 149, 150, 151, 152, 153, 154, 155, 156, 157, 158, 159, 160, 161, 162, 163, 164, 165, 166, 167, 168, 169, 170, 171, 172, 173, 174, 175, 176, 177, 178, 179, 180, 181, 182, 183, 184, 185, 186, 187, 188, 189, 190, 191, 192, 193, 194, 195, 196, 197, 198, 199, 200, 201, 202, 203, 204, 205, 206, 207, 208, 209, 210, 211, 212, 213, 214, 215, 216, 217, 218, 219, 220, 221, 222, 223, 224, 225, 226, 227, 228, 229, 230, 231, 232, 233, 234, 235, 236, 237, 238, 239, 240, 241, 242, 243, 244, 245, 246, 247, 248, 249, 250, 251, 252, 253, 254, 255, 256, 257, 258, 259, 260, 261, 262, 263, 264, 265, 266, 267, 268, 269, 270, 271, 272, 273, 274, 275, 276, 277, 278, 279, 280, 281, 282, 283, 284, 285, 286, 287, 288, 289, 290, 291, 292, 293, 294, 295, 296, 297, 298, 299, 300, 301, 302, 303, 304, 305, 306, 307, 308, 309, 310, 311, 312, 313, 314, 315, 316, 317, 318, 319, 320, 321, 322, 323, 328, 329, 330, 331, 332, 333, 378, 379, 380, 381, 382, 383, 384, 385, 386, 387, 388, 389, 390, 391, 392, 393, 394, 395, 396, 398, 422, 423, 424, 425, 426, 427, 428, 429, 430, 431, 432, 433, 434, 435, 436, 437, 438, 439, 440, 441, 442, 443, 444, 445, 446, 447, 448, 449, 450, 451, 452, 453, 454, 455, 456, 457, 458, 459, 460, 461, 462, 463, 464, 465, 466, 467, 469, 493, 494, 495, 496, 497, 498, 499, 500, 501, 502, 503, 504, 505, 506, 507, 508, 509, 510, 511, 512, 513, 514, 515, 516, 517, 518, 519, 520, 521, 522, 523], [1.0, 1.0, 1.0, 1.0, 1.0, 1.0, 1.0, 1.0, 1.0, 1.0, 1.0, 1.0, 1.0, 1.0, 1.0, 1.0, 1.0, 1.0, 1.0, 1.0, 1.0, 1.0, 1.0, 1.0, 1.0, 1.0, 1.0, 1.0, 1.0, 1.0, 1.0, 1.0, 1.0, 1.0, 1.0, 1.0, 1.0, 1.0, 1.0, 1.0, 1.0, 1.0, 1.0, 1.0, 1.0, 1.0, 1.0, 1.0, 1.0, 1.0, 1.0, 1.0, 1.0, 1.0, 1.0, 1.0, 1.0, 1.0, 1.0, 1.0, 1.0, 1.0, 1.0, 1.0, 1.0, 1.0, 1.0, 1.0, 1.0, 1.0, 1.0, 1.0, 1.0, 1.0, 1.0, 1.0, 1.0, 1.0, 1.0, 1.0, 1.0, 1.0, 1.0, 1.0, 1.0, 1.0, 1.0, 1.0, 1.0, 1.0, 1.0, 1.0, 1.0, 1.0, 1.0, 1.0, 1.0, 1.0, 1.0, 1.0, 1.0, 1.0, 1.0, 1.0, 1.0, 1.0, 1.0, 1.0, 1.0, 1.0, 1.0, 1.0, 1.0, 1.0, 1.0, 1.0, 1.0, 1.0, 1.0, 1.0, 1.0, 1.0, 1.0, 1.0, 1.0, 1.0, 1.0, 1.0, 1.0, 1.0, 1.0, 1.0, 1.0, 1.0, 1.0, 1.0, 1.0, 1.0, 1.0, 1.0, 1.0, 1.0, 1.0, 1.0, 1.0, 1.0, 1.0, 1.0, 1.0, 1.0, 1.0, 1.0, 1.0, 1.0, 1.0, 1.0, 1.0, 1.0, 1.0, 1.0, 1.0, 1.0, 1.0, 1.0, 1.0, 1.0, 1.0, 1.0, 1.0, 1.0, 1.0, 1.0, 1.0, 1.0, 1.0, 1.0, 1.0, 1.0, 1.0, 1.0, 1.0, 1.0, 1.0, 1.0, 1.0, 1.0, 1.0, 1.0, 1.0, 1.0, 1.0, 1.0, 1.0, 1.0, 1.0, 1.0, 1.0, 1.0, 1.0, 1.0, 1.0, 1.0, 1.0, 1.0, 1.0, 1.0, 1.0, 1.0, 1.0, 1.0, 1.0, 1.0, 1.0, 1.0, 1.0, 1.0, 1.0, 1.0, 1.0, 1.0, 1.0, 1.0, 1.0, 1.0, 1.0, 1.0, 1.0, 1.0, 1.0, 1.0, 1.0, 1.0, 1.0, 1.0, 1.0, 1.0, 1.0, 1.0, 1.0, 1.0, 1.0, 1.0, 1.0, 1.0, 1.0, 1.0, 1.0, 1.0, 1.0, 1.0, 1.0, 1.0, 1.0, 1.0, 1.0, 1.0, 1.0, 1.0, 1.0, 1.0, 1.0, 1.0, 1.0, 1.0, 1.0, 1.0, 1.0, 1.0, 1.0, 1.0, 1.0, 1.0, 1.0, 1.0, 1.0, 1.0, 1.0, 1.0, 1.0, 1.0, 1.0, 1.0, 1.0, 1.0, 1.0, 1.0, 1.0, 1.0, 1.0, 1.0, 1.0, 1.0, 1.0, 1.0, 1.0, 1.0, 1.0, 1.0, 1.0, 1.0, 1.0, 1.0, 1.0, 1.0, 1.0, 1.0, 1.0, 1.0, 1.0, 1.0, 1.0, 1.0, 1.0, 1.0, 1.0, 1.0, 1.0, 1.0, 1.0, 1.0, 1.0, 1.0, 1.0, 1.0, 1.0, 1.0, 1.0, 1.0, 1.0, 1.0, 0.06181, 0.05062, 0.06513, 0.9365, 0.9448, 0.9897, 0.9914, 0.9667, 0.9677, 0.9423, 0.9426, 0.9452, 0.9446, 0.9432, 0.9439, 0.943, 0.9431, 0.943, 0.943, 0.08741, 1.0, 1.0, 1.0, 1.0, 1.0, 1.0, 1.0, 1.0, 1.0, 0.9998, 0.9998, 0.9999, 0.9999, 0.9999, 0.9998, 0.9995, 0.9979, 0.9998, 0.9996, 0.9987, 0.06181, 0.05062, 0.5638, 0.06513, 0.8303, 0.7679, 0.1083, 0.9365, 0.6224, 0.9448, 0.9881, 0.9952, 0.9897, 0.9914, 0.9667, 0.9677, 0.9423, 0.9426, 0.9452, 0.9446, 0.9432, 0.9439, 0.943, 0.9431, 0.943, 0.943, 0.08741, 1.0, 1.0, 1.0, 1.0, 1.0, 1.0, 1.0, 1.0, 1.0, 0.9998, 0.9999, 0.9998, 0.9998, 0.9998, 0.9999, 1.0, 0.9999, 0.9998, 0.9996, 0.999, 0.9986, 0.9999, 0.9999, 0.9999, 0.9998, 0.9995, 0.9997, 0.9979, 0.9998, 0.9996, 0.9987]): _vg.add([_i], _w, 'REPLACE')
_vg = ob_plane_001.vertex_groups.new(name='L.thigh')
for _i, _w in zip([378, 379, 380, 381, 382, 385, 386, 387, 388, 389, 390, 391, 392, 393, 394, 395, 396, 397, 398, 399, 400, 401, 402, 403, 405, 406, 444, 446, 447, 448, 450], [0.9386, 0.9493, 0.9353, 0.06347, 0.05525, 0.01655, 0.01465, 0.05766, 0.05738, 0.05478, 0.05542, 0.05684, 0.0561, 0.057, 0.05694, 0.05698, 0.05696, 0.9752, 0.9086, 0.9879, 0.9584, 0.8931, 0.8805, 0.8122, 0.7579, 0.3379, 0.2173, 0.08482, 0.1159, 0.4448, 0.1887]): _vg.add([_i], _w, 'REPLACE')
_vg = ob_plane_001.vertex_groups.new(name='L.shin')
for _i, _w in zip([400, 401, 402, 403, 404, 405, 406, 407, 408, 409, 410, 411, 412, 413, 414, 415, 416, 417, 418, 419, 420, 421], [0.02943, 0.1063, 0.1192, 0.1871, 0.9913, 0.2418, 0.6619, 0.9955, 1.001, 1.002, 0.9926, 0.9997, 1.002, 1.001, 0.9998, 1.0, 1.001, 1.001, 0.9988, 1.0, 0.9987, 0.9999]): _vg.add([_i], _w, 'REPLACE')
_vg = ob_plane_001.vertex_groups.new(name='R.thigh')
for _i, _w in zip([442, 443, 444, 445, 446, 447, 448, 449, 450, 451, 456, 457, 458, 459, 460, 461, 462, 463, 464, 465, 466, 467, 468, 469, 470, 471, 472, 473, 474, 476, 477], [0.9386, 0.9493, 0.2173, 0.9353, 0.08482, 0.1159, 0.4448, 0.06347, 0.1887, 0.05525, 0.01655, 0.01465, 0.05766, 0.05738, 0.05478, 0.05542, 0.05684, 0.0561, 0.057, 0.05694, 0.05698, 0.05696, 0.9752, 0.9086, 0.9879, 0.9584, 0.8931, 0.8805, 0.8122, 0.7579, 0.3379]): _vg.add([_i], _w, 'REPLACE')
_vg = ob_plane_001.vertex_groups.new(name='R.shin')
for _i, _w in zip([471, 472, 473, 474, 475, 476, 477, 478, 479, 480, 481, 482, 483, 484, 485, 486, 487, 488, 489, 490, 491, 492], [0.02943, 0.1063, 0.1192, 0.1871, 0.9913, 0.2418, 0.6619, 0.9955, 1.001, 1.002, 0.9926, 0.9997, 1.002, 1.001, 0.9998, 1.0, 1.001, 1.001, 0.9988, 1.0, 0.9987, 0.9999]): _vg.add([_i], _w, 'REPLACE')
_vg = ob_plane_001.vertex_groups.new(name='prop')
_vg.add([324, 325, 326, 327, 334, 335, 336, 337, 338, 339, 340, 341, 342, 343, 344, 345, 346, 347, 348, 349, 350, 351, 352, 353, 354, 355, 356, 357, 358, 359, 360, 361, 362, 363, 364, 365, 366, 367, 368, 369, 370, 371, 372, 373, 374, 375, 376, 377], 1.0, 'REPLACE')
_m = ob_plane_001.modifiers.new('EdgeSplit', 'EDGE_SPLIT')
_m.use_edge_angle = False
_m = ob_plane_001.modifiers.new('Armature', 'ARMATURE')
_m.object = ob_armature

# ---- collection membership
col_collection_1.objects.link(ob_l_pole)
col_collection_1.objects.link(ob_r_pole)
col_collection_1.objects.link(ob_armature)
col_collection_1.objects.link(ob_plane_001)

# ---- scene / render settings (as saved in the file)
scene.frame_start = 1; scene.frame_end = 41; scene.frame_set(13)
scene.render.engine = 'BLENDER_EEVEE_NEXT'
scene.render.resolution_percentage = 50
scene.render.fps = 60
scene.render.dither_intensity = 0.0
scene.cycles.use_denoising = False
scene.cycles.samples = 10
scene.cycles.sampling_pattern = 'TABULATED_SOBOL'
scene.cycles.light_sampling_threshold = 0.0
scene.cycles.use_adaptive_sampling = False
scene.cycles.use_light_tree = False
scene.cycles.blur_glossy = 0.0
scene.cycles.pixel_filter_type = 'GAUSSIAN'
scene.cycles.sample_clamp_indirect = 0.0
scene.view_settings.view_transform = 'Standard'
bpy.context.view_layer.update()

# ---- added for rendering (the .blend has no active camera and no usable light): camera, sun
cam_auto = bpy.data.cameras.new('AutoCamera')
cam_auto.lens = 50.0
cam_auto.sensor_width = 36.0
cam_auto.clip_end = 2719.6
ob_auto_camera = bpy.data.objects.new('AutoCamera', cam_auto)
scene.collection.objects.link(ob_auto_camera)
ob_auto_camera.location = (154.963, -181.956, 121.971)
ob_auto_camera.rotation_euler = (1.09748, -7.21219e-08, 0.694738)
scene.camera = ob_auto_camera
light_auto_sun = bpy.data.lights.new('AutoSun', 'SUN')
light_auto_sun.energy = 3.0
light_auto_sun.angle = 0.0523599
ob_auto_sun = bpy.data.objects.new('AutoSun', light_auto_sun)
scene.collection.objects.link(ob_auto_sun)
ob_auto_sun.rotation_euler = (0.872665, 0.174533, 0.523599)
bpy.context.view_layer.update()
